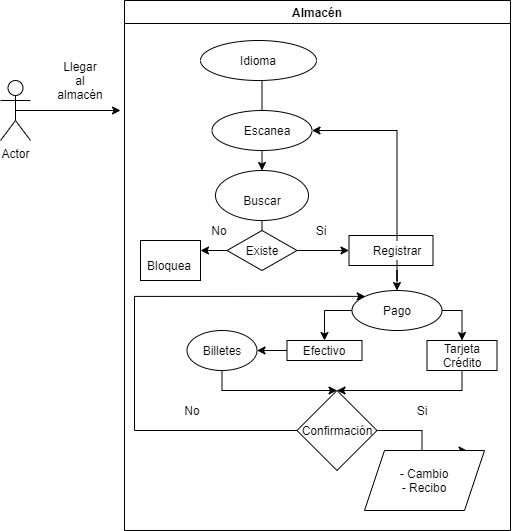

The diagram above was exported from draw.io. Its source (the exported page's mxGraphModel, read from the mxfile embedded in the PNG):
<mxGraphModel dx="652" dy="390" grid="1" gridSize="10" guides="1" tooltips="1" connect="1" arrows="1" fold="1" page="1" pageScale="1" pageWidth="827" pageHeight="1169" math="0" shadow="0">
  <root>
    <mxCell id="0" />
    <mxCell id="1" parent="0" />
    <mxCell id="hx0ZOnVBugZYrfQW6F_9-4" style="edgeStyle=orthogonalEdgeStyle;rounded=0;orthogonalLoop=1;jettySize=auto;html=1;exitX=0.5;exitY=0.5;exitDx=0;exitDy=0;exitPerimeter=0;" edge="1" parent="1" source="hx0ZOnVBugZYrfQW6F_9-1">
      <mxGeometry relative="1" as="geometry">
        <mxPoint x="190" y="190" as="targetPoint" />
      </mxGeometry>
    </mxCell>
    <mxCell id="hx0ZOnVBugZYrfQW6F_9-1" value="Actor" style="shape=umlActor;verticalLabelPosition=bottom;verticalAlign=top;html=1;outlineConnect=0;" vertex="1" parent="1">
      <mxGeometry x="70" y="160" width="30" height="60" as="geometry" />
    </mxCell>
    <mxCell id="hx0ZOnVBugZYrfQW6F_9-2" value="Almacén" style="swimlane;" vertex="1" parent="1">
      <mxGeometry x="194" y="80" width="386" height="530" as="geometry" />
    </mxCell>
    <mxCell id="hx0ZOnVBugZYrfQW6F_9-33" style="edgeStyle=orthogonalEdgeStyle;rounded=0;orthogonalLoop=1;jettySize=auto;html=1;exitX=0.5;exitY=1;exitDx=0;exitDy=0;entryX=0.5;entryY=0;entryDx=0;entryDy=0;" edge="1" parent="hx0ZOnVBugZYrfQW6F_9-2" target="hx0ZOnVBugZYrfQW6F_9-9">
      <mxGeometry relative="1" as="geometry">
        <mxPoint x="137.50000000000023" y="80" as="sourcePoint" />
      </mxGeometry>
    </mxCell>
    <mxCell id="hx0ZOnVBugZYrfQW6F_9-5" value="Idioma" style="ellipse;whiteSpace=wrap;html=1;" vertex="1" parent="hx0ZOnVBugZYrfQW6F_9-2">
      <mxGeometry x="76" y="40" width="116" height="40" as="geometry" />
    </mxCell>
    <mxCell id="hx0ZOnVBugZYrfQW6F_9-7" value="" style="ellipse;whiteSpace=wrap;html=1;" vertex="1" parent="hx0ZOnVBugZYrfQW6F_9-2">
      <mxGeometry x="87.5" y="110" width="100" height="40" as="geometry" />
    </mxCell>
    <mxCell id="hx0ZOnVBugZYrfQW6F_9-8" value="Escanea" style="text;html=1;strokeColor=none;fillColor=none;align=center;verticalAlign=middle;whiteSpace=wrap;rounded=0;" vertex="1" parent="hx0ZOnVBugZYrfQW6F_9-2">
      <mxGeometry x="122.5" y="120" width="40" height="20" as="geometry" />
    </mxCell>
    <mxCell id="hx0ZOnVBugZYrfQW6F_9-9" value="" style="ellipse;whiteSpace=wrap;html=1;" vertex="1" parent="hx0ZOnVBugZYrfQW6F_9-2">
      <mxGeometry x="91" y="170" width="93" height="50" as="geometry" />
    </mxCell>
    <mxCell id="hx0ZOnVBugZYrfQW6F_9-10" value="Buscar" style="text;html=1;strokeColor=none;fillColor=none;align=center;verticalAlign=middle;whiteSpace=wrap;rounded=0;" vertex="1" parent="hx0ZOnVBugZYrfQW6F_9-2">
      <mxGeometry x="117.5" y="190" width="40" height="20" as="geometry" />
    </mxCell>
    <mxCell id="hx0ZOnVBugZYrfQW6F_9-19" style="edgeStyle=orthogonalEdgeStyle;rounded=0;orthogonalLoop=1;jettySize=auto;html=1;entryX=0;entryY=0.5;entryDx=0;entryDy=0;" edge="1" parent="hx0ZOnVBugZYrfQW6F_9-2" source="hx0ZOnVBugZYrfQW6F_9-11" target="hx0ZOnVBugZYrfQW6F_9-14">
      <mxGeometry relative="1" as="geometry" />
    </mxCell>
    <mxCell id="hx0ZOnVBugZYrfQW6F_9-11" value="" style="rhombus;whiteSpace=wrap;html=1;" vertex="1" parent="hx0ZOnVBugZYrfQW6F_9-2">
      <mxGeometry x="102.5" y="230" width="70" height="40" as="geometry" />
    </mxCell>
    <mxCell id="hx0ZOnVBugZYrfQW6F_9-12" value="Existe" style="text;html=1;strokeColor=none;fillColor=none;align=center;verticalAlign=middle;whiteSpace=wrap;rounded=0;" vertex="1" parent="hx0ZOnVBugZYrfQW6F_9-2">
      <mxGeometry x="117.5" y="240" width="40" height="20" as="geometry" />
    </mxCell>
    <mxCell id="hx0ZOnVBugZYrfQW6F_9-14" value="" style="rounded=0;whiteSpace=wrap;html=1;" vertex="1" parent="hx0ZOnVBugZYrfQW6F_9-2">
      <mxGeometry x="224.5" y="235" width="84" height="30" as="geometry" />
    </mxCell>
    <mxCell id="hx0ZOnVBugZYrfQW6F_9-39" style="edgeStyle=orthogonalEdgeStyle;rounded=0;orthogonalLoop=1;jettySize=auto;html=1;entryX=0.5;entryY=0;entryDx=0;entryDy=0;" edge="1" parent="hx0ZOnVBugZYrfQW6F_9-2" source="hx0ZOnVBugZYrfQW6F_9-15" target="hx0ZOnVBugZYrfQW6F_9-35">
      <mxGeometry relative="1" as="geometry" />
    </mxCell>
    <mxCell id="hx0ZOnVBugZYrfQW6F_9-15" value="Registrar" style="text;html=1;strokeColor=none;fillColor=none;align=center;verticalAlign=middle;whiteSpace=wrap;rounded=0;" vertex="1" parent="hx0ZOnVBugZYrfQW6F_9-2">
      <mxGeometry x="252.5" y="240" width="40" height="20" as="geometry" />
    </mxCell>
    <mxCell id="hx0ZOnVBugZYrfQW6F_9-16" value="Si" style="text;html=1;strokeColor=none;fillColor=none;align=center;verticalAlign=middle;whiteSpace=wrap;rounded=0;" vertex="1" parent="hx0ZOnVBugZYrfQW6F_9-2">
      <mxGeometry x="176.5" y="220" width="40" height="20" as="geometry" />
    </mxCell>
    <mxCell id="hx0ZOnVBugZYrfQW6F_9-28" value="No" style="text;html=1;strokeColor=none;fillColor=none;align=center;verticalAlign=middle;whiteSpace=wrap;rounded=0;" vertex="1" parent="hx0ZOnVBugZYrfQW6F_9-2">
      <mxGeometry x="75" y="220" width="40" height="20" as="geometry" />
    </mxCell>
    <mxCell id="hx0ZOnVBugZYrfQW6F_9-34" style="edgeStyle=orthogonalEdgeStyle;rounded=0;orthogonalLoop=1;jettySize=auto;html=1;entryX=1;entryY=0.5;entryDx=0;entryDy=0;" edge="1" parent="hx0ZOnVBugZYrfQW6F_9-2" source="hx0ZOnVBugZYrfQW6F_9-15" target="hx0ZOnVBugZYrfQW6F_9-7">
      <mxGeometry relative="1" as="geometry">
        <mxPoint x="272.5" y="70" as="targetPoint" />
        <Array as="points">
          <mxPoint x="272.5" y="130" />
        </Array>
      </mxGeometry>
    </mxCell>
    <mxCell id="hx0ZOnVBugZYrfQW6F_9-51" style="edgeStyle=orthogonalEdgeStyle;rounded=0;orthogonalLoop=1;jettySize=auto;html=1;entryX=0.5;entryY=0;entryDx=0;entryDy=0;" edge="1" parent="hx0ZOnVBugZYrfQW6F_9-2" source="hx0ZOnVBugZYrfQW6F_9-35" target="hx0ZOnVBugZYrfQW6F_9-44">
      <mxGeometry relative="1" as="geometry" />
    </mxCell>
    <mxCell id="hx0ZOnVBugZYrfQW6F_9-56" style="edgeStyle=orthogonalEdgeStyle;rounded=0;orthogonalLoop=1;jettySize=auto;html=1;exitX=1;exitY=0.5;exitDx=0;exitDy=0;entryX=0.5;entryY=0;entryDx=0;entryDy=0;" edge="1" parent="hx0ZOnVBugZYrfQW6F_9-2" source="hx0ZOnVBugZYrfQW6F_9-35" target="hx0ZOnVBugZYrfQW6F_9-43">
      <mxGeometry relative="1" as="geometry" />
    </mxCell>
    <mxCell id="hx0ZOnVBugZYrfQW6F_9-35" value="" style="ellipse;whiteSpace=wrap;html=1;" vertex="1" parent="hx0ZOnVBugZYrfQW6F_9-2">
      <mxGeometry x="227.5" y="290" width="90" height="40" as="geometry" />
    </mxCell>
    <mxCell id="hx0ZOnVBugZYrfQW6F_9-36" value="Pago" style="text;html=1;strokeColor=none;fillColor=none;align=center;verticalAlign=middle;whiteSpace=wrap;rounded=0;" vertex="1" parent="hx0ZOnVBugZYrfQW6F_9-2">
      <mxGeometry x="252.5" y="300" width="40" height="20" as="geometry" />
    </mxCell>
    <mxCell id="hx0ZOnVBugZYrfQW6F_9-49" style="edgeStyle=orthogonalEdgeStyle;rounded=0;orthogonalLoop=1;jettySize=auto;html=1;exitX=0;exitY=0.5;exitDx=0;exitDy=0;entryX=1;entryY=0.5;entryDx=0;entryDy=0;" edge="1" parent="hx0ZOnVBugZYrfQW6F_9-2" source="hx0ZOnVBugZYrfQW6F_9-42" target="hx0ZOnVBugZYrfQW6F_9-46">
      <mxGeometry relative="1" as="geometry" />
    </mxCell>
    <mxCell id="hx0ZOnVBugZYrfQW6F_9-42" value="" style="rounded=0;whiteSpace=wrap;html=1;" vertex="1" parent="hx0ZOnVBugZYrfQW6F_9-2">
      <mxGeometry x="162.5" y="340" width="75" height="20" as="geometry" />
    </mxCell>
    <mxCell id="hx0ZOnVBugZYrfQW6F_9-43" value="" style="rounded=0;whiteSpace=wrap;html=1;" vertex="1" parent="hx0ZOnVBugZYrfQW6F_9-2">
      <mxGeometry x="302.5" y="340" width="70" height="30" as="geometry" />
    </mxCell>
    <mxCell id="hx0ZOnVBugZYrfQW6F_9-44" value="Efectivo" style="text;html=1;strokeColor=none;fillColor=none;align=center;verticalAlign=middle;whiteSpace=wrap;rounded=0;" vertex="1" parent="hx0ZOnVBugZYrfQW6F_9-2">
      <mxGeometry x="180" y="340" width="40" height="20" as="geometry" />
    </mxCell>
    <mxCell id="hx0ZOnVBugZYrfQW6F_9-59" style="edgeStyle=orthogonalEdgeStyle;rounded=0;orthogonalLoop=1;jettySize=auto;html=1;exitX=0.5;exitY=1;exitDx=0;exitDy=0;" edge="1" parent="hx0ZOnVBugZYrfQW6F_9-2" source="hx0ZOnVBugZYrfQW6F_9-43">
      <mxGeometry relative="1" as="geometry">
        <mxPoint x="212.5" y="390" as="targetPoint" />
        <Array as="points">
          <mxPoint x="337.5" y="390" />
        </Array>
      </mxGeometry>
    </mxCell>
    <mxCell id="hx0ZOnVBugZYrfQW6F_9-45" value="Tarjeta Crédito" style="text;html=1;strokeColor=none;fillColor=none;align=center;verticalAlign=middle;whiteSpace=wrap;rounded=0;" vertex="1" parent="hx0ZOnVBugZYrfQW6F_9-2">
      <mxGeometry x="297.5" y="345" width="80" height="20" as="geometry" />
    </mxCell>
    <mxCell id="hx0ZOnVBugZYrfQW6F_9-58" style="edgeStyle=orthogonalEdgeStyle;rounded=0;orthogonalLoop=1;jettySize=auto;html=1;exitX=0.5;exitY=1;exitDx=0;exitDy=0;" edge="1" parent="hx0ZOnVBugZYrfQW6F_9-2" source="hx0ZOnVBugZYrfQW6F_9-46" target="hx0ZOnVBugZYrfQW6F_9-60">
      <mxGeometry relative="1" as="geometry">
        <mxPoint x="152.5" y="405" as="targetPoint" />
        <Array as="points">
          <mxPoint x="97.5" y="390" />
        </Array>
      </mxGeometry>
    </mxCell>
    <mxCell id="hx0ZOnVBugZYrfQW6F_9-46" value="Billetes" style="ellipse;whiteSpace=wrap;html=1;" vertex="1" parent="hx0ZOnVBugZYrfQW6F_9-2">
      <mxGeometry x="62.5" y="330" width="70" height="40" as="geometry" />
    </mxCell>
    <mxCell id="hx0ZOnVBugZYrfQW6F_9-41" value="" style="endArrow=none;html=1;entryX=0.5;entryY=1;entryDx=0;entryDy=0;exitX=0.5;exitY=0;exitDx=0;exitDy=0;" edge="1" parent="hx0ZOnVBugZYrfQW6F_9-2" source="hx0ZOnVBugZYrfQW6F_9-11" target="hx0ZOnVBugZYrfQW6F_9-9">
      <mxGeometry width="50" height="50" relative="1" as="geometry">
        <mxPoint x="147.5" y="230" as="sourcePoint" />
        <mxPoint x="152.5" y="230" as="targetPoint" />
      </mxGeometry>
    </mxCell>
    <mxCell id="hx0ZOnVBugZYrfQW6F_9-64" style="edgeStyle=orthogonalEdgeStyle;rounded=0;orthogonalLoop=1;jettySize=auto;html=1;exitX=1;exitY=0.5;exitDx=0;exitDy=0;entryX=0.5;entryY=0;entryDx=0;entryDy=0;" edge="1" parent="hx0ZOnVBugZYrfQW6F_9-2" source="hx0ZOnVBugZYrfQW6F_9-60">
      <mxGeometry relative="1" as="geometry">
        <mxPoint x="342.4999999999998" y="450" as="targetPoint" />
      </mxGeometry>
    </mxCell>
    <mxCell id="hx0ZOnVBugZYrfQW6F_9-66" style="edgeStyle=orthogonalEdgeStyle;rounded=0;orthogonalLoop=1;jettySize=auto;html=1;exitX=0;exitY=0.5;exitDx=0;exitDy=0;entryX=0;entryY=0;entryDx=0;entryDy=0;" edge="1" parent="hx0ZOnVBugZYrfQW6F_9-2" source="hx0ZOnVBugZYrfQW6F_9-60" target="hx0ZOnVBugZYrfQW6F_9-35">
      <mxGeometry relative="1" as="geometry">
        <Array as="points">
          <mxPoint x="10" y="430" />
          <mxPoint x="10" y="296" />
        </Array>
      </mxGeometry>
    </mxCell>
    <mxCell id="hx0ZOnVBugZYrfQW6F_9-60" value="Confirmación" style="rhombus;whiteSpace=wrap;html=1;" vertex="1" parent="hx0ZOnVBugZYrfQW6F_9-2">
      <mxGeometry x="172.5" y="390" width="80" height="80" as="geometry" />
    </mxCell>
    <mxCell id="hx0ZOnVBugZYrfQW6F_9-61" value="- Cambio&lt;br&gt;- Recibo" style="shape=parallelogram;perimeter=parallelogramPerimeter;whiteSpace=wrap;html=1;fixedSize=1;" vertex="1" parent="hx0ZOnVBugZYrfQW6F_9-2">
      <mxGeometry x="240" y="450" width="120" height="60" as="geometry" />
    </mxCell>
    <mxCell id="hx0ZOnVBugZYrfQW6F_9-65" value="Si" style="text;html=1;strokeColor=none;fillColor=none;align=center;verticalAlign=middle;whiteSpace=wrap;rounded=0;" vertex="1" parent="hx0ZOnVBugZYrfQW6F_9-2">
      <mxGeometry x="277.5" y="400" width="40" height="20" as="geometry" />
    </mxCell>
    <mxCell id="hx0ZOnVBugZYrfQW6F_9-29" value="" style="rounded=0;whiteSpace=wrap;html=1;" vertex="1" parent="hx0ZOnVBugZYrfQW6F_9-2">
      <mxGeometry x="16" y="240" width="60" height="40" as="geometry" />
    </mxCell>
    <mxCell id="hx0ZOnVBugZYrfQW6F_9-31" style="edgeStyle=orthogonalEdgeStyle;rounded=0;orthogonalLoop=1;jettySize=auto;html=1;entryX=1;entryY=0.25;entryDx=0;entryDy=0;" edge="1" parent="hx0ZOnVBugZYrfQW6F_9-2" source="hx0ZOnVBugZYrfQW6F_9-11" target="hx0ZOnVBugZYrfQW6F_9-29">
      <mxGeometry relative="1" as="geometry">
        <mxPoint x="102.5" y="235" as="targetPoint" />
      </mxGeometry>
    </mxCell>
    <mxCell id="hx0ZOnVBugZYrfQW6F_9-70" value="No" style="text;html=1;strokeColor=none;fillColor=none;align=center;verticalAlign=middle;whiteSpace=wrap;rounded=0;" vertex="1" parent="hx0ZOnVBugZYrfQW6F_9-2">
      <mxGeometry x="47.5" y="400" width="40" height="20" as="geometry" />
    </mxCell>
    <mxCell id="hx0ZOnVBugZYrfQW6F_9-6" value="Llegar al almacén" style="text;html=1;strokeColor=none;fillColor=none;align=center;verticalAlign=middle;whiteSpace=wrap;rounded=0;" vertex="1" parent="1">
      <mxGeometry x="130" y="150" width="40" height="20" as="geometry" />
    </mxCell>
    <mxCell id="hx0ZOnVBugZYrfQW6F_9-30" value="Bloquea" style="text;html=1;strokeColor=none;fillColor=none;align=center;verticalAlign=middle;whiteSpace=wrap;rounded=0;" vertex="1" parent="1">
      <mxGeometry x="218.5" y="335" width="40" height="20" as="geometry" />
    </mxCell>
  </root>
</mxGraphModel>